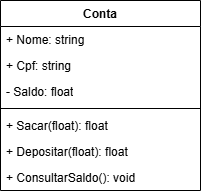

The diagram above was exported from draw.io. Its source (the exported page's mxGraphModel, read from the mxfile embedded in the PNG):
<mxGraphModel dx="1106" dy="605" grid="1" gridSize="10" guides="1" tooltips="1" connect="1" arrows="1" fold="1" page="1" pageScale="1" pageWidth="827" pageHeight="1169" math="0" shadow="0">
  <root>
    <mxCell id="0" />
    <mxCell id="1" parent="0" />
    <mxCell id="Mr2tv94Q8cPaEfxtmwEF-1" value="Conta" style="swimlane;fontStyle=1;align=center;verticalAlign=top;childLayout=stackLayout;horizontal=1;startSize=26;horizontalStack=0;resizeParent=1;resizeParentMax=0;resizeLast=0;collapsible=1;marginBottom=0;whiteSpace=wrap;html=1;" vertex="1" parent="1">
      <mxGeometry x="240" y="90" width="200" height="190" as="geometry" />
    </mxCell>
    <mxCell id="Mr2tv94Q8cPaEfxtmwEF-2" value="+ Nome: string" style="text;strokeColor=none;fillColor=none;align=left;verticalAlign=top;spacingLeft=4;spacingRight=4;overflow=hidden;rotatable=0;points=[[0,0.5],[1,0.5]];portConstraint=eastwest;whiteSpace=wrap;html=1;" vertex="1" parent="Mr2tv94Q8cPaEfxtmwEF-1">
      <mxGeometry y="26" width="200" height="26" as="geometry" />
    </mxCell>
    <mxCell id="Mr2tv94Q8cPaEfxtmwEF-5" value="+ Cpf: string" style="text;strokeColor=none;fillColor=none;align=left;verticalAlign=top;spacingLeft=4;spacingRight=4;overflow=hidden;rotatable=0;points=[[0,0.5],[1,0.5]];portConstraint=eastwest;whiteSpace=wrap;html=1;" vertex="1" parent="Mr2tv94Q8cPaEfxtmwEF-1">
      <mxGeometry y="52" width="200" height="26" as="geometry" />
    </mxCell>
    <mxCell id="Mr2tv94Q8cPaEfxtmwEF-6" value="- Saldo: float" style="text;strokeColor=none;fillColor=none;align=left;verticalAlign=top;spacingLeft=4;spacingRight=4;overflow=hidden;rotatable=0;points=[[0,0.5],[1,0.5]];portConstraint=eastwest;whiteSpace=wrap;html=1;" vertex="1" parent="Mr2tv94Q8cPaEfxtmwEF-1">
      <mxGeometry y="78" width="200" height="26" as="geometry" />
    </mxCell>
    <mxCell id="Mr2tv94Q8cPaEfxtmwEF-3" value="" style="line;strokeWidth=1;fillColor=none;align=left;verticalAlign=middle;spacingTop=-1;spacingLeft=3;spacingRight=3;rotatable=0;labelPosition=right;points=[];portConstraint=eastwest;strokeColor=inherit;" vertex="1" parent="Mr2tv94Q8cPaEfxtmwEF-1">
      <mxGeometry y="104" width="200" height="8" as="geometry" />
    </mxCell>
    <mxCell id="Mr2tv94Q8cPaEfxtmwEF-4" value="+ Sacar(float): float" style="text;strokeColor=none;fillColor=none;align=left;verticalAlign=top;spacingLeft=4;spacingRight=4;overflow=hidden;rotatable=0;points=[[0,0.5],[1,0.5]];portConstraint=eastwest;whiteSpace=wrap;html=1;" vertex="1" parent="Mr2tv94Q8cPaEfxtmwEF-1">
      <mxGeometry y="112" width="200" height="26" as="geometry" />
    </mxCell>
    <mxCell id="Mr2tv94Q8cPaEfxtmwEF-7" value="+ Depositar(float): float" style="text;strokeColor=none;fillColor=none;align=left;verticalAlign=top;spacingLeft=4;spacingRight=4;overflow=hidden;rotatable=0;points=[[0,0.5],[1,0.5]];portConstraint=eastwest;whiteSpace=wrap;html=1;" vertex="1" parent="Mr2tv94Q8cPaEfxtmwEF-1">
      <mxGeometry y="138" width="200" height="26" as="geometry" />
    </mxCell>
    <mxCell id="Mr2tv94Q8cPaEfxtmwEF-8" value="+ ConsultarSaldo(): void" style="text;strokeColor=none;fillColor=none;align=left;verticalAlign=top;spacingLeft=4;spacingRight=4;overflow=hidden;rotatable=0;points=[[0,0.5],[1,0.5]];portConstraint=eastwest;whiteSpace=wrap;html=1;" vertex="1" parent="Mr2tv94Q8cPaEfxtmwEF-1">
      <mxGeometry y="164" width="200" height="26" as="geometry" />
    </mxCell>
  </root>
</mxGraphModel>